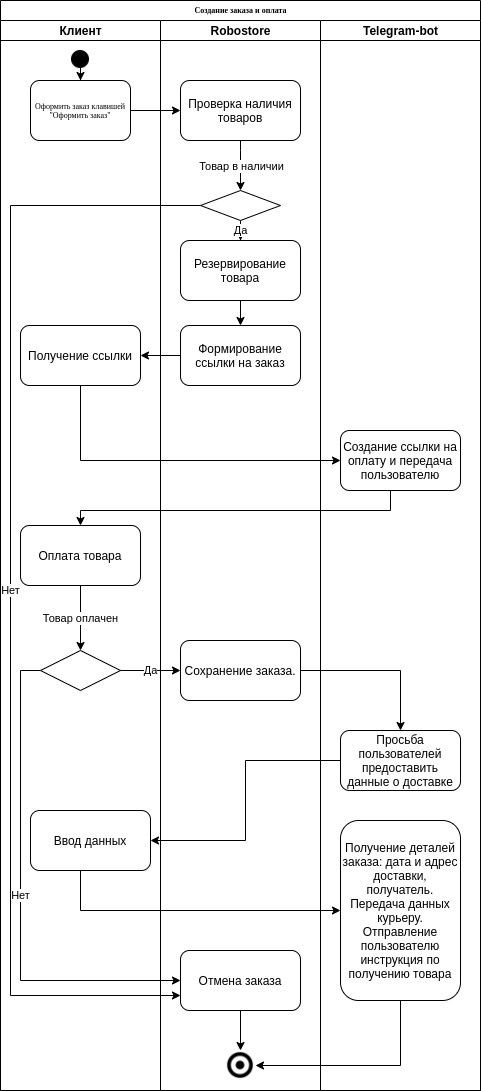

The diagram above was exported from draw.io. Its source (the exported page's mxGraphModel, read from the mxfile embedded in the PNG):
<mxGraphModel dx="1422" dy="757" grid="1" gridSize="10" guides="1" tooltips="1" connect="1" arrows="1" fold="1" page="1" pageScale="1" pageWidth="1100" pageHeight="850" background="#ffffff" math="0" shadow="0">
  <root>
    <mxCell id="0" />
    <mxCell id="1" parent="0" />
    <mxCell id="77e6c97f196da883-1" value="Создание заказа и оплата" style="swimlane;html=1;childLayout=stackLayout;startSize=20;rounded=0;shadow=0;labelBackgroundColor=none;strokeWidth=1;fontFamily=Verdana;fontSize=8;align=center;" parent="1" vertex="1">
      <mxGeometry x="70" y="40" width="480" height="1090" as="geometry" />
    </mxCell>
    <mxCell id="77e6c97f196da883-2" value="Клиент" style="swimlane;html=1;startSize=20;" parent="77e6c97f196da883-1" vertex="1">
      <mxGeometry y="20" width="160" height="1070" as="geometry" />
    </mxCell>
    <mxCell id="xNvEjLdcI9rfoUsOSEQW-2" style="edgeStyle=orthogonalEdgeStyle;rounded=0;orthogonalLoop=1;jettySize=auto;html=1;" parent="77e6c97f196da883-2" source="xNvEjLdcI9rfoUsOSEQW-1" target="77e6c97f196da883-9" edge="1">
      <mxGeometry relative="1" as="geometry" />
    </mxCell>
    <mxCell id="xNvEjLdcI9rfoUsOSEQW-28" value="" style="rhombus;whiteSpace=wrap;html=1;" parent="77e6c97f196da883-2" vertex="1">
      <mxGeometry x="40" y="630" width="80" height="40" as="geometry" />
    </mxCell>
    <mxCell id="xNvEjLdcI9rfoUsOSEQW-1" value="" style="shape=image;html=1;verticalAlign=top;verticalLabelPosition=bottom;labelBackgroundColor=#ffffff;imageAspect=0;aspect=fixed;image=https://cdn4.iconfinder.com/data/icons/essential-app-2/16/record-round-circle-dot-128.png" parent="77e6c97f196da883-2" vertex="1">
      <mxGeometry x="71" y="30" width="18" height="18" as="geometry" />
    </mxCell>
    <mxCell id="77e6c97f196da883-9" value="Оформить заказ клавишей &quot;Оформить заказ&quot;" style="rounded=1;whiteSpace=wrap;html=1;shadow=0;labelBackgroundColor=none;strokeWidth=1;fontFamily=Verdana;fontSize=8;align=center;" parent="77e6c97f196da883-2" vertex="1">
      <mxGeometry x="30" y="60" width="100" height="60" as="geometry" />
    </mxCell>
    <mxCell id="xNvEjLdcI9rfoUsOSEQW-29" value="Товар оплачен" style="edgeStyle=orthogonalEdgeStyle;rounded=0;orthogonalLoop=1;jettySize=auto;html=1;" parent="77e6c97f196da883-2" source="xNvEjLdcI9rfoUsOSEQW-26" target="xNvEjLdcI9rfoUsOSEQW-28" edge="1">
      <mxGeometry relative="1" as="geometry" />
    </mxCell>
    <mxCell id="xNvEjLdcI9rfoUsOSEQW-16" value="Получение ссылки" style="rounded=1;whiteSpace=wrap;html=1;" parent="77e6c97f196da883-2" vertex="1">
      <mxGeometry x="20" y="305" width="120" height="60" as="geometry" />
    </mxCell>
    <mxCell id="xNvEjLdcI9rfoUsOSEQW-26" value="Оплата товара" style="rounded=1;whiteSpace=wrap;html=1;" parent="77e6c97f196da883-2" vertex="1">
      <mxGeometry x="20" y="505" width="120" height="60" as="geometry" />
    </mxCell>
    <mxCell id="xNvEjLdcI9rfoUsOSEQW-37" value="Ввод данных" style="rounded=1;whiteSpace=wrap;html=1;" parent="77e6c97f196da883-2" vertex="1">
      <mxGeometry x="30" y="790" width="120" height="60" as="geometry" />
    </mxCell>
    <mxCell id="77e6c97f196da883-3" value="Robostore" style="swimlane;html=1;startSize=20;fillColor=#FFFFFF;" parent="77e6c97f196da883-1" vertex="1">
      <mxGeometry x="160" y="20" width="160" height="1070" as="geometry" />
    </mxCell>
    <mxCell id="xNvEjLdcI9rfoUsOSEQW-13" value="" style="shape=image;html=1;verticalAlign=top;verticalLabelPosition=bottom;labelBackgroundColor=#ffffff;imageAspect=0;aspect=fixed;image=https://cdn2.iconfinder.com/data/icons/font-awesome/1792/dot-circle-o-128.png" parent="77e6c97f196da883-3" vertex="1">
      <mxGeometry x="65" y="1030" width="30" height="30" as="geometry" />
    </mxCell>
    <mxCell id="xNvEjLdcI9rfoUsOSEQW-5" value="Проверка наличия товаров" style="rounded=1;whiteSpace=wrap;html=1;" parent="77e6c97f196da883-3" vertex="1">
      <mxGeometry x="20" y="60" width="120" height="60" as="geometry" />
    </mxCell>
    <mxCell id="xNvEjLdcI9rfoUsOSEQW-11" value="Да" style="edgeStyle=orthogonalEdgeStyle;rounded=0;orthogonalLoop=1;jettySize=auto;html=1;" parent="77e6c97f196da883-3" source="xNvEjLdcI9rfoUsOSEQW-9" target="xNvEjLdcI9rfoUsOSEQW-10" edge="1">
      <mxGeometry relative="1" as="geometry" />
    </mxCell>
    <mxCell id="xNvEjLdcI9rfoUsOSEQW-9" value="" style="rhombus;whiteSpace=wrap;html=1;" parent="77e6c97f196da883-3" vertex="1">
      <mxGeometry x="40" y="170" width="80" height="30" as="geometry" />
    </mxCell>
    <mxCell id="Kr8p4vclb2B2ROQesCe4-6" style="edgeStyle=orthogonalEdgeStyle;rounded=0;orthogonalLoop=1;jettySize=auto;html=1;" parent="77e6c97f196da883-3" source="xNvEjLdcI9rfoUsOSEQW-10" target="Kr8p4vclb2B2ROQesCe4-1" edge="1">
      <mxGeometry relative="1" as="geometry" />
    </mxCell>
    <mxCell id="xNvEjLdcI9rfoUsOSEQW-10" value="Резервирование товара" style="rounded=1;whiteSpace=wrap;html=1;" parent="77e6c97f196da883-3" vertex="1">
      <mxGeometry x="20" y="220" width="120" height="60" as="geometry" />
    </mxCell>
    <mxCell id="xNvEjLdcI9rfoUsOSEQW-15" value="Нет" style="edgeStyle=orthogonalEdgeStyle;rounded=0;orthogonalLoop=1;jettySize=auto;html=1;entryX=0;entryY=0.75;entryDx=0;entryDy=0;" parent="77e6c97f196da883-3" source="xNvEjLdcI9rfoUsOSEQW-9" target="xNvEjLdcI9rfoUsOSEQW-12" edge="1">
      <mxGeometry relative="1" as="geometry">
        <mxPoint x="-100" y="710" as="targetPoint" />
        <Array as="points">
          <mxPoint x="-150" y="185" />
          <mxPoint x="-150" y="975" />
        </Array>
      </mxGeometry>
    </mxCell>
    <mxCell id="xNvEjLdcI9rfoUsOSEQW-14" style="edgeStyle=orthogonalEdgeStyle;rounded=0;orthogonalLoop=1;jettySize=auto;html=1;" parent="77e6c97f196da883-3" source="xNvEjLdcI9rfoUsOSEQW-12" target="xNvEjLdcI9rfoUsOSEQW-13" edge="1">
      <mxGeometry relative="1" as="geometry" />
    </mxCell>
    <mxCell id="xNvEjLdcI9rfoUsOSEQW-12" value="Отмена заказа" style="rounded=1;whiteSpace=wrap;html=1;" parent="77e6c97f196da883-3" vertex="1">
      <mxGeometry x="20" y="930" width="120" height="60" as="geometry" />
    </mxCell>
    <mxCell id="xNvEjLdcI9rfoUsOSEQW-25" value="Сохранение заказа." style="rounded=1;whiteSpace=wrap;html=1;" parent="77e6c97f196da883-3" vertex="1">
      <mxGeometry x="20" y="620" width="120" height="60" as="geometry" />
    </mxCell>
    <mxCell id="Kr8p4vclb2B2ROQesCe4-1" value="&lt;span&gt;Формирование ссылки на заказ&lt;/span&gt;" style="rounded=1;whiteSpace=wrap;html=1;" parent="77e6c97f196da883-3" vertex="1">
      <mxGeometry x="20" y="305" width="120" height="60" as="geometry" />
    </mxCell>
    <mxCell id="77e6c97f196da883-4" value="Telegram-bot" style="swimlane;html=1;startSize=20;" parent="77e6c97f196da883-1" vertex="1">
      <mxGeometry x="320" y="20" width="160" height="1070" as="geometry" />
    </mxCell>
    <mxCell id="xNvEjLdcI9rfoUsOSEQW-39" value="&lt;span&gt;Получение деталей заказа: дата и адрес доставки, получатель. Передача данных курьеру.&lt;br&gt;Отправление пользователю инструкция по получению товара&lt;br&gt;&lt;/span&gt;" style="rounded=1;whiteSpace=wrap;html=1;" parent="77e6c97f196da883-4" vertex="1">
      <mxGeometry x="20" y="800" width="120" height="180" as="geometry" />
    </mxCell>
    <mxCell id="xNvEjLdcI9rfoUsOSEQW-34" value="Просьба пользователей предоставить данные о доставке" style="rounded=1;whiteSpace=wrap;html=1;" parent="77e6c97f196da883-4" vertex="1">
      <mxGeometry x="20" y="710" width="120" height="60" as="geometry" />
    </mxCell>
    <mxCell id="xNvEjLdcI9rfoUsOSEQW-19" value="Создание ссылки на оплату и передача пользователю" style="rounded=1;whiteSpace=wrap;html=1;" parent="77e6c97f196da883-4" vertex="1">
      <mxGeometry x="20" y="410" width="120" height="60" as="geometry" />
    </mxCell>
    <mxCell id="xNvEjLdcI9rfoUsOSEQW-6" style="edgeStyle=orthogonalEdgeStyle;rounded=0;orthogonalLoop=1;jettySize=auto;html=1;entryX=0;entryY=0.5;entryDx=0;entryDy=0;" parent="77e6c97f196da883-1" source="77e6c97f196da883-9" target="xNvEjLdcI9rfoUsOSEQW-5" edge="1">
      <mxGeometry relative="1" as="geometry" />
    </mxCell>
    <mxCell id="xNvEjLdcI9rfoUsOSEQW-30" value="Нет" style="edgeStyle=orthogonalEdgeStyle;rounded=0;orthogonalLoop=1;jettySize=auto;html=1;entryX=0;entryY=0.5;entryDx=0;entryDy=0;" parent="77e6c97f196da883-1" source="xNvEjLdcI9rfoUsOSEQW-28" target="xNvEjLdcI9rfoUsOSEQW-12" edge="1">
      <mxGeometry relative="1" as="geometry">
        <Array as="points">
          <mxPoint x="20" y="670" />
          <mxPoint x="20" y="980" />
        </Array>
      </mxGeometry>
    </mxCell>
    <mxCell id="xNvEjLdcI9rfoUsOSEQW-33" value="Да" style="edgeStyle=orthogonalEdgeStyle;rounded=0;orthogonalLoop=1;jettySize=auto;html=1;" parent="77e6c97f196da883-1" source="xNvEjLdcI9rfoUsOSEQW-28" target="xNvEjLdcI9rfoUsOSEQW-25" edge="1">
      <mxGeometry relative="1" as="geometry" />
    </mxCell>
    <mxCell id="xNvEjLdcI9rfoUsOSEQW-36" style="edgeStyle=orthogonalEdgeStyle;rounded=0;orthogonalLoop=1;jettySize=auto;html=1;" parent="77e6c97f196da883-1" source="xNvEjLdcI9rfoUsOSEQW-25" target="xNvEjLdcI9rfoUsOSEQW-34" edge="1">
      <mxGeometry relative="1" as="geometry" />
    </mxCell>
    <mxCell id="xNvEjLdcI9rfoUsOSEQW-38" style="edgeStyle=orthogonalEdgeStyle;rounded=0;orthogonalLoop=1;jettySize=auto;html=1;entryX=1;entryY=0.5;entryDx=0;entryDy=0;" parent="77e6c97f196da883-1" source="xNvEjLdcI9rfoUsOSEQW-34" target="xNvEjLdcI9rfoUsOSEQW-37" edge="1">
      <mxGeometry relative="1" as="geometry" />
    </mxCell>
    <mxCell id="xNvEjLdcI9rfoUsOSEQW-40" style="edgeStyle=orthogonalEdgeStyle;rounded=0;orthogonalLoop=1;jettySize=auto;html=1;entryX=0;entryY=0.5;entryDx=0;entryDy=0;" parent="77e6c97f196da883-1" source="xNvEjLdcI9rfoUsOSEQW-37" target="xNvEjLdcI9rfoUsOSEQW-39" edge="1">
      <mxGeometry relative="1" as="geometry">
        <Array as="points">
          <mxPoint x="80" y="910" />
        </Array>
      </mxGeometry>
    </mxCell>
    <mxCell id="xNvEjLdcI9rfoUsOSEQW-42" style="edgeStyle=orthogonalEdgeStyle;rounded=0;orthogonalLoop=1;jettySize=auto;html=1;entryX=1;entryY=0.5;entryDx=0;entryDy=0;" parent="77e6c97f196da883-1" source="xNvEjLdcI9rfoUsOSEQW-39" target="xNvEjLdcI9rfoUsOSEQW-13" edge="1">
      <mxGeometry relative="1" as="geometry">
        <mxPoint x="300" y="730" as="targetPoint" />
        <Array as="points">
          <mxPoint x="400" y="1065" />
        </Array>
      </mxGeometry>
    </mxCell>
    <mxCell id="Kr8p4vclb2B2ROQesCe4-4" style="edgeStyle=orthogonalEdgeStyle;rounded=0;orthogonalLoop=1;jettySize=auto;html=1;" parent="77e6c97f196da883-1" source="xNvEjLdcI9rfoUsOSEQW-19" target="xNvEjLdcI9rfoUsOSEQW-26" edge="1">
      <mxGeometry relative="1" as="geometry">
        <Array as="points">
          <mxPoint x="390" y="510" />
          <mxPoint x="80" y="510" />
        </Array>
      </mxGeometry>
    </mxCell>
    <mxCell id="Kr8p4vclb2B2ROQesCe4-7" style="edgeStyle=orthogonalEdgeStyle;rounded=0;orthogonalLoop=1;jettySize=auto;html=1;" parent="77e6c97f196da883-1" source="Kr8p4vclb2B2ROQesCe4-1" target="xNvEjLdcI9rfoUsOSEQW-16" edge="1">
      <mxGeometry relative="1" as="geometry" />
    </mxCell>
    <mxCell id="Kr8p4vclb2B2ROQesCe4-8" style="edgeStyle=orthogonalEdgeStyle;rounded=0;orthogonalLoop=1;jettySize=auto;html=1;entryX=0;entryY=0.5;entryDx=0;entryDy=0;" parent="77e6c97f196da883-1" source="xNvEjLdcI9rfoUsOSEQW-16" target="xNvEjLdcI9rfoUsOSEQW-19" edge="1">
      <mxGeometry relative="1" as="geometry">
        <Array as="points">
          <mxPoint x="80" y="460" />
        </Array>
      </mxGeometry>
    </mxCell>
    <mxCell id="xNvEjLdcI9rfoUsOSEQW-7" value="" style="endArrow=classic;html=1;exitX=0.5;exitY=1;exitDx=0;exitDy=0;" parent="1" source="xNvEjLdcI9rfoUsOSEQW-5" edge="1">
      <mxGeometry relative="1" as="geometry">
        <mxPoint x="650" y="390" as="sourcePoint" />
        <mxPoint x="310" y="230" as="targetPoint" />
        <Array as="points">
          <mxPoint x="310" y="200" />
        </Array>
      </mxGeometry>
    </mxCell>
    <mxCell id="xNvEjLdcI9rfoUsOSEQW-8" value="Товар в наличии" style="edgeLabel;resizable=0;html=1;align=center;verticalAlign=middle;" parent="xNvEjLdcI9rfoUsOSEQW-7" connectable="0" vertex="1">
      <mxGeometry relative="1" as="geometry" />
    </mxCell>
  </root>
</mxGraphModel>